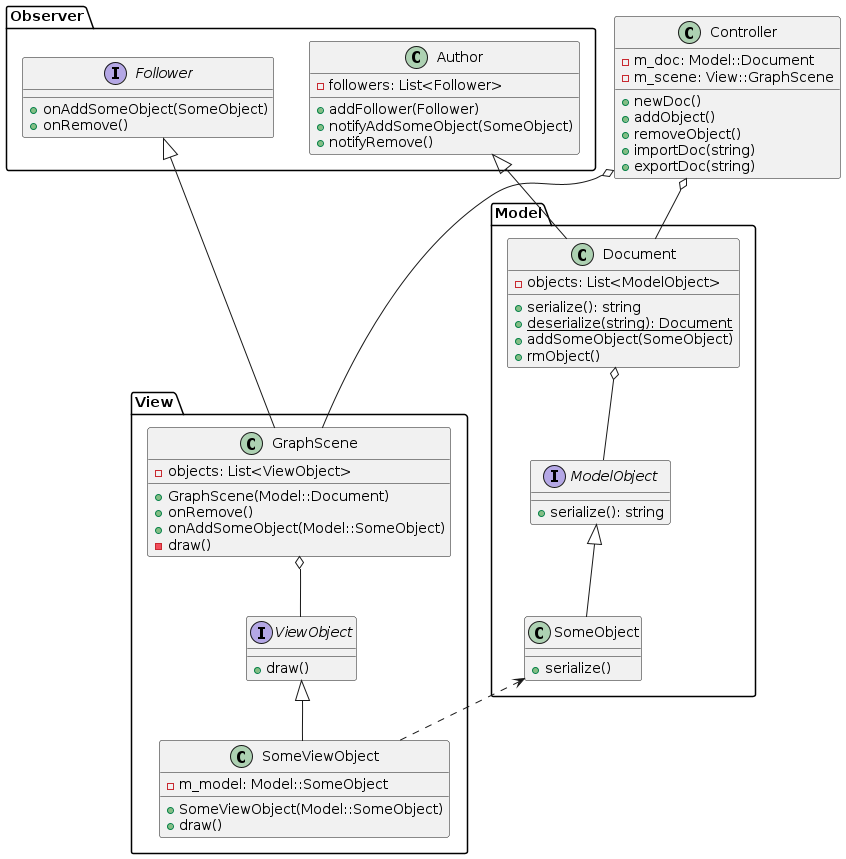

The diagram above was rendered by PlantUML. Its source (embedded in the PNG):
@startuml

class Controller {
    -m_doc: Model::Document
    -m_scene: View::GraphScene
    +newDoc()
    +addObject()
    +removeObject()
    +importDoc(string)
    +exportDoc(string)
}

Controller o-- Model.Document
Controller o-- View.GraphScene

package Observer {
    interface Follower {
        +onAddSomeObject(SomeObject)
        +onRemove()
    }
    class Author {
        -followers: List<Follower>
        +addFollower(Follower)
        +notifyAddSomeObject(SomeObject)
        +notifyRemove()
    }

    Follower <|-- .View.GraphScene
    Author <|-- .Model.Document
}

package Model {
    interface ModelObject {
        +serialize(): string
    }
    class SomeObject {
        +serialize()
    }
    class Document {
        -objects: List<ModelObject>
        +serialize(): string
        +{static} deserialize(string): Document
        +addSomeObject(SomeObject)
        +rmObject()
    }

    ModelObject <|-- SomeObject
    Document o-- ModelObject

    SomeObject <.. .View.SomeViewObject
}

package View {
    interface ViewObject {
        +draw()
    }
    class SomeViewObject {
        -m_model: Model::SomeObject
        +SomeViewObject(Model::SomeObject)
        +draw()
    }
    class GraphScene {
        -objects: List<ViewObject>
        +GraphScene(Model::Document)
        +onRemove()
        +onAddSomeObject(Model::SomeObject)
        -draw()
    }

    ViewObject <|-- SomeViewObject
    GraphScene o-- ViewObject
}

@enduml